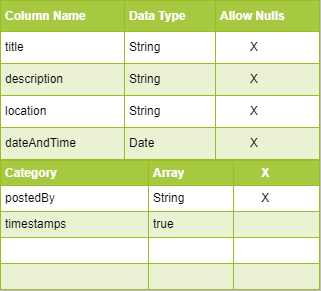

The diagram above was exported from draw.io. Its source (the exported page's mxGraphModel, read from the mxfile embedded in the PNG):
<mxGraphModel dx="687" dy="615" grid="1" gridSize="10" guides="1" tooltips="1" connect="1" arrows="1" fold="1" page="1" pageScale="1" pageWidth="850" pageHeight="1100" math="0" shadow="0">
  <root>
    <mxCell id="0" />
    <mxCell id="1" parent="0" />
    <mxCell id="2" value="&lt;table border=&quot;1&quot; width=&quot;100%&quot; cellpadding=&quot;4&quot; style=&quot;width: 100% ; height: 100% ; border-collapse: collapse&quot;&gt;&lt;tbody&gt;&lt;tr style=&quot;background-color: #a7c942 ; color: #ffffff ; border: 1px solid #98bf21&quot;&gt;&lt;th align=&quot;left&quot;&gt;Column Name&lt;/th&gt;&lt;th align=&quot;left&quot;&gt;Data Type&lt;/th&gt;&lt;th align=&quot;left&quot;&gt;Allow Nulls&lt;/th&gt;&lt;/tr&gt;&lt;tr style=&quot;border: 1px solid #98bf21&quot;&gt;&lt;td&gt;title&lt;/td&gt;&lt;td&gt;String&lt;/td&gt;&lt;td&gt;&amp;nbsp; &amp;nbsp; &amp;nbsp; &amp;nbsp; &amp;nbsp;X&lt;/td&gt;&lt;/tr&gt;&lt;tr style=&quot;background-color: #eaf2d3 ; border: 1px solid #98bf21&quot;&gt;&lt;td&gt;description&lt;/td&gt;&lt;td&gt;String&lt;/td&gt;&lt;td&gt;&amp;nbsp; &amp;nbsp; &amp;nbsp; &amp;nbsp; &amp;nbsp;X&lt;/td&gt;&lt;/tr&gt;&lt;tr style=&quot;border: 1px solid #98bf21&quot;&gt;&lt;td&gt;location&lt;/td&gt;&lt;td&gt;String&lt;/td&gt;&lt;td&gt;&amp;nbsp; &amp;nbsp; &amp;nbsp; &amp;nbsp; &amp;nbsp;X&lt;/td&gt;&lt;/tr&gt;&lt;tr style=&quot;background-color: #eaf2d3 ; border: 1px solid #98bf21&quot;&gt;&lt;td&gt;dateAndTime&lt;/td&gt;&lt;td&gt;Date&lt;/td&gt;&lt;td&gt;&amp;nbsp; &amp;nbsp; &amp;nbsp; &amp;nbsp; &amp;nbsp;X&lt;/td&gt;&lt;/tr&gt;&lt;/tbody&gt;&lt;/table&gt;" style="text;html=1;strokeColor=#c0c0c0;fillColor=#ffffff;overflow=fill;rounded=0;" vertex="1" parent="1">
      <mxGeometry x="190" y="70" width="320" height="160" as="geometry" />
    </mxCell>
    <mxCell id="3" value="&lt;table border=&quot;1&quot; width=&quot;100%&quot; cellpadding=&quot;4&quot; style=&quot;width: 100% ; height: 100% ; border-collapse: collapse&quot;&gt;&lt;tbody&gt;&lt;tr style=&quot;background-color: #a7c942 ; color: #ffffff ; border: 1px solid #98bf21&quot;&gt;&lt;th align=&quot;left&quot;&gt;Category&lt;/th&gt;&lt;th align=&quot;left&quot;&gt;Array&lt;/th&gt;&lt;th align=&quot;left&quot;&gt;&amp;nbsp; &amp;nbsp; &amp;nbsp; &amp;nbsp;X&lt;/th&gt;&lt;/tr&gt;&lt;tr style=&quot;border: 1px solid #98bf21&quot;&gt;&lt;td&gt;postedBy&lt;/td&gt;&lt;td&gt;String&lt;/td&gt;&lt;td&gt;&amp;nbsp; &amp;nbsp; &amp;nbsp; &amp;nbsp;X&lt;/td&gt;&lt;/tr&gt;&lt;tr style=&quot;background-color: #eaf2d3 ; border: 1px solid #98bf21&quot;&gt;&lt;td&gt;timestamps&lt;/td&gt;&lt;td&gt;true&lt;/td&gt;&lt;td&gt;&amp;nbsp; &amp;nbsp; &amp;nbsp; &amp;nbsp; &amp;nbsp;&lt;/td&gt;&lt;/tr&gt;&lt;tr style=&quot;border: 1px solid #98bf21&quot;&gt;&lt;td&gt;&lt;br&gt;&lt;/td&gt;&lt;td&gt;&lt;br&gt;&lt;/td&gt;&lt;td&gt;&amp;nbsp; &amp;nbsp; &amp;nbsp; &amp;nbsp; &amp;nbsp;&lt;/td&gt;&lt;/tr&gt;&lt;tr style=&quot;background-color: #eaf2d3 ; border: 1px solid #98bf21&quot;&gt;&lt;td&gt;&lt;br&gt;&lt;/td&gt;&lt;td&gt;&lt;br&gt;&lt;/td&gt;&lt;td&gt;&amp;nbsp; &amp;nbsp; &amp;nbsp; &amp;nbsp; &amp;nbsp;&lt;/td&gt;&lt;/tr&gt;&lt;/tbody&gt;&lt;/table&gt;" style="text;html=1;strokeColor=#c0c0c0;fillColor=#ffffff;overflow=fill;rounded=0;" vertex="1" parent="1">
      <mxGeometry x="190" y="230" width="320" height="130" as="geometry" />
    </mxCell>
  </root>
</mxGraphModel>